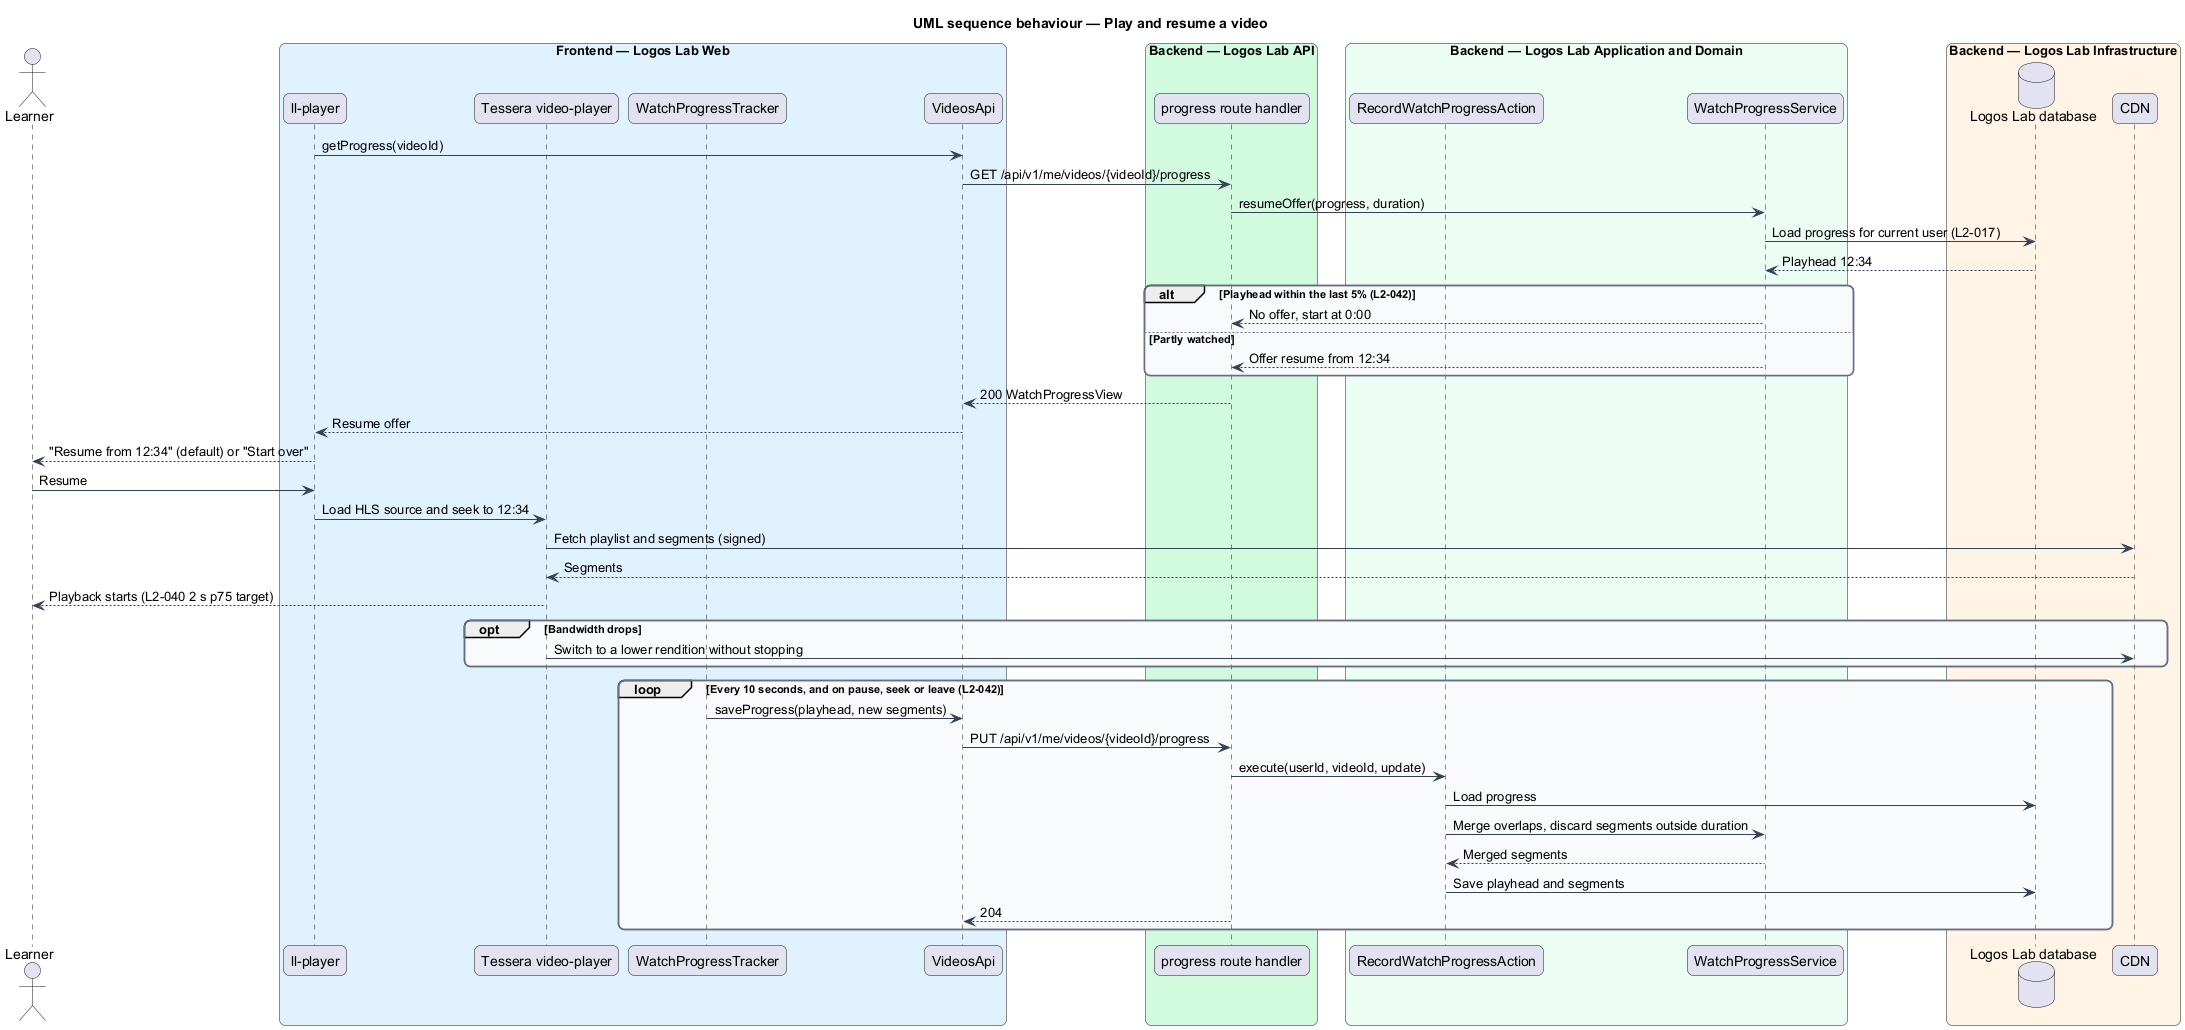

The diagram above was rendered by PlantUML. Its source (embedded in the PNG):
@startuml
title UML sequence behaviour — Play and resume a video
skinparam backgroundColor #FFFFFF
skinparam shadowing false
skinparam roundcorner 12
skinparam defaultFontName Arial
skinparam ArrowColor #344054
skinparam rectangle {
  BorderColor #344054
  FontColor #101828
}
skinparam package {
  BorderColor #667085
  FontColor #101828
  BackgroundColor #F9FAFB
}
actor "Learner" as actor
box "Frontend — Logos Lab Web" #E0F2FE
  participant "ll-player" as player
  participant "Tessera video-player" as tessera
  participant "WatchProgressTracker" as tracker
  participant "VideosApi" as client
end box
box "Backend — Logos Lab API" #D1FADF
  participant "progress route handler" as route
end box
box "Backend — Logos Lab Application and Domain" #ECFDF3
  participant "RecordWatchProgressAction" as action
  participant "WatchProgressService" as svc
end box
box "Backend — Logos Lab Infrastructure" #FFF4E5
  database "Logos Lab database" as db
  participant "CDN" as cdn
end box
player -> client : getProgress(videoId)
client -> route : GET /api/v1/me/videos/{videoId}/progress
route -> svc : resumeOffer(progress, duration)
svc -> db : Load progress for current user (L2-017)
db --> svc : Playhead 12:34
alt Playhead within the last 5% (L2-042)
  svc --> route : No offer, start at 0:00
else Partly watched
  svc --> route : Offer resume from 12:34
end
route --> client : 200 WatchProgressView
client --> player : Resume offer
player --> actor : "Resume from 12:34" (default) or "Start over"
actor -> player : Resume
player -> tessera : Load HLS source and seek to 12:34
tessera -> cdn : Fetch playlist and segments (signed)
cdn --> tessera : Segments
tessera --> actor : Playback starts (L2-040 2 s p75 target)
opt Bandwidth drops
  tessera -> cdn : Switch to a lower rendition without stopping
end
loop Every 10 seconds, and on pause, seek or leave (L2-042)
  tracker -> client : saveProgress(playhead, new segments)
  client -> route : PUT /api/v1/me/videos/{videoId}/progress
  route -> action : execute(userId, videoId, update)
  action -> db : Load progress
  action -> svc : Merge overlaps, discard segments outside duration
  svc --> action : Merged segments
  action -> db : Save playhead and segments
  route --> client : 204
end
@enduml